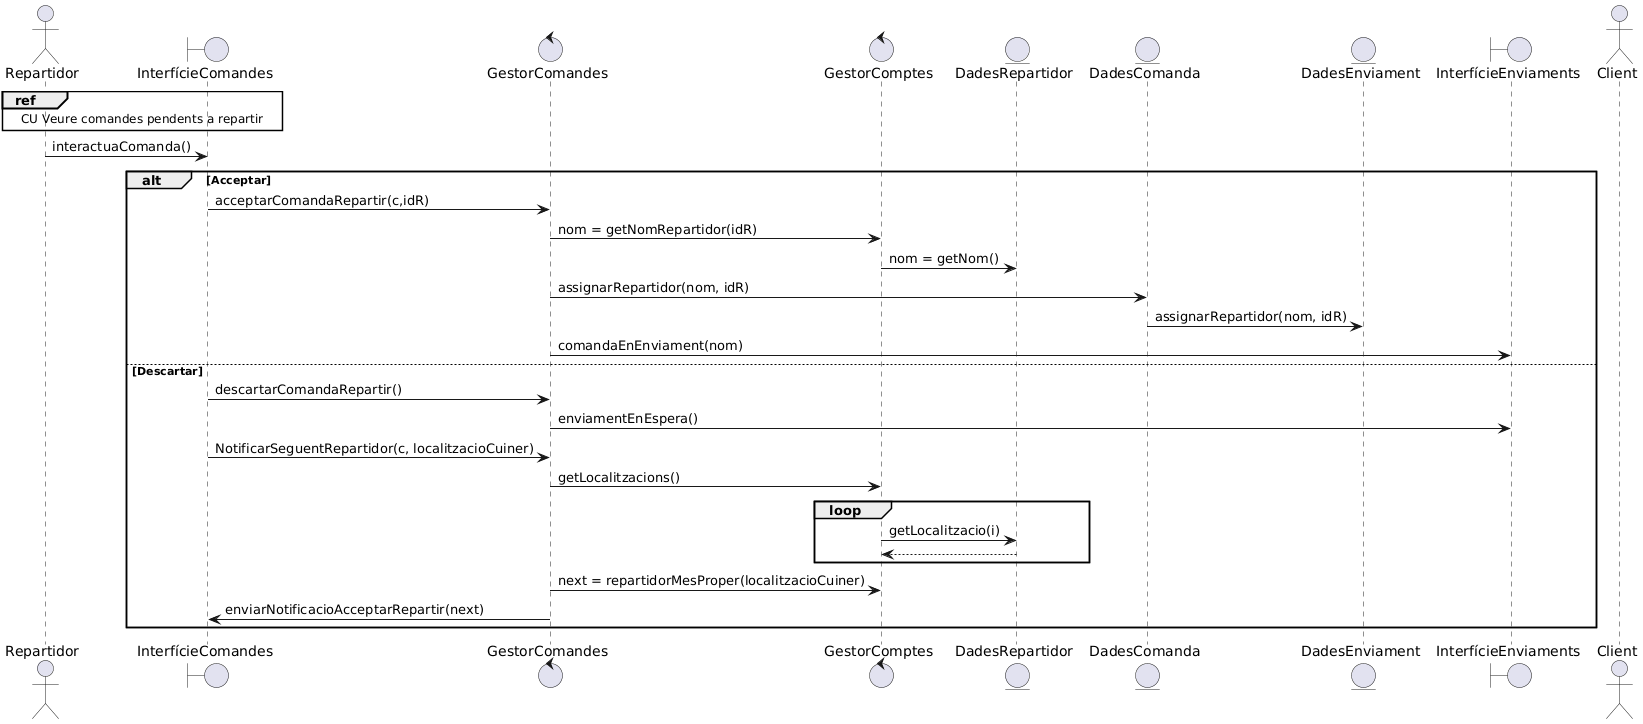

The diagram above was rendered by PlantUML. Its source (embedded in the PNG):
@startuml
actor Repartidor
boundary InterfícieComandes
control GestorComandes
control GestorComptes
entity DadesRepartidor
entity DadesComanda
entity DadesEnviament
boundary InterfícieEnviaments
actor Client


ref over Repartidor, InterfícieComandes: CU Veure comandes pendents a repartir

Repartidor -> InterfícieComandes: interactuaComanda()

alt Acceptar
InterfícieComandes -> GestorComandes: acceptarComandaRepartir(c,idR)
GestorComandes -> GestorComptes: nom = getNomRepartidor(idR)
GestorComptes -> DadesRepartidor: nom = getNom()
GestorComandes -> DadesComanda: assignarRepartidor(nom, idR)
DadesComanda -> DadesEnviament: assignarRepartidor(nom, idR)
GestorComandes -> InterfícieEnviaments: comandaEnEnviament(nom)

else Descartar
InterfícieComandes -> GestorComandes: descartarComandaRepartir()
GestorComandes -> InterfícieEnviaments: enviamentEnEspera()

InterfícieComandes -> GestorComandes: NotificarSeguentRepartidor(c, localitzacioCuiner)

GestorComandes -> GestorComptes: getLocalitzacions()


loop
GestorComptes -> DadesRepartidor: getLocalitzacio(i)
DadesRepartidor --> GestorComptes
end

GestorComandes -> GestorComptes: next = repartidorMesProper(localitzacioCuiner)

GestorComandes -> InterfícieComandes: enviarNotificacioAcceptarRepartir(next)

end
@enduml